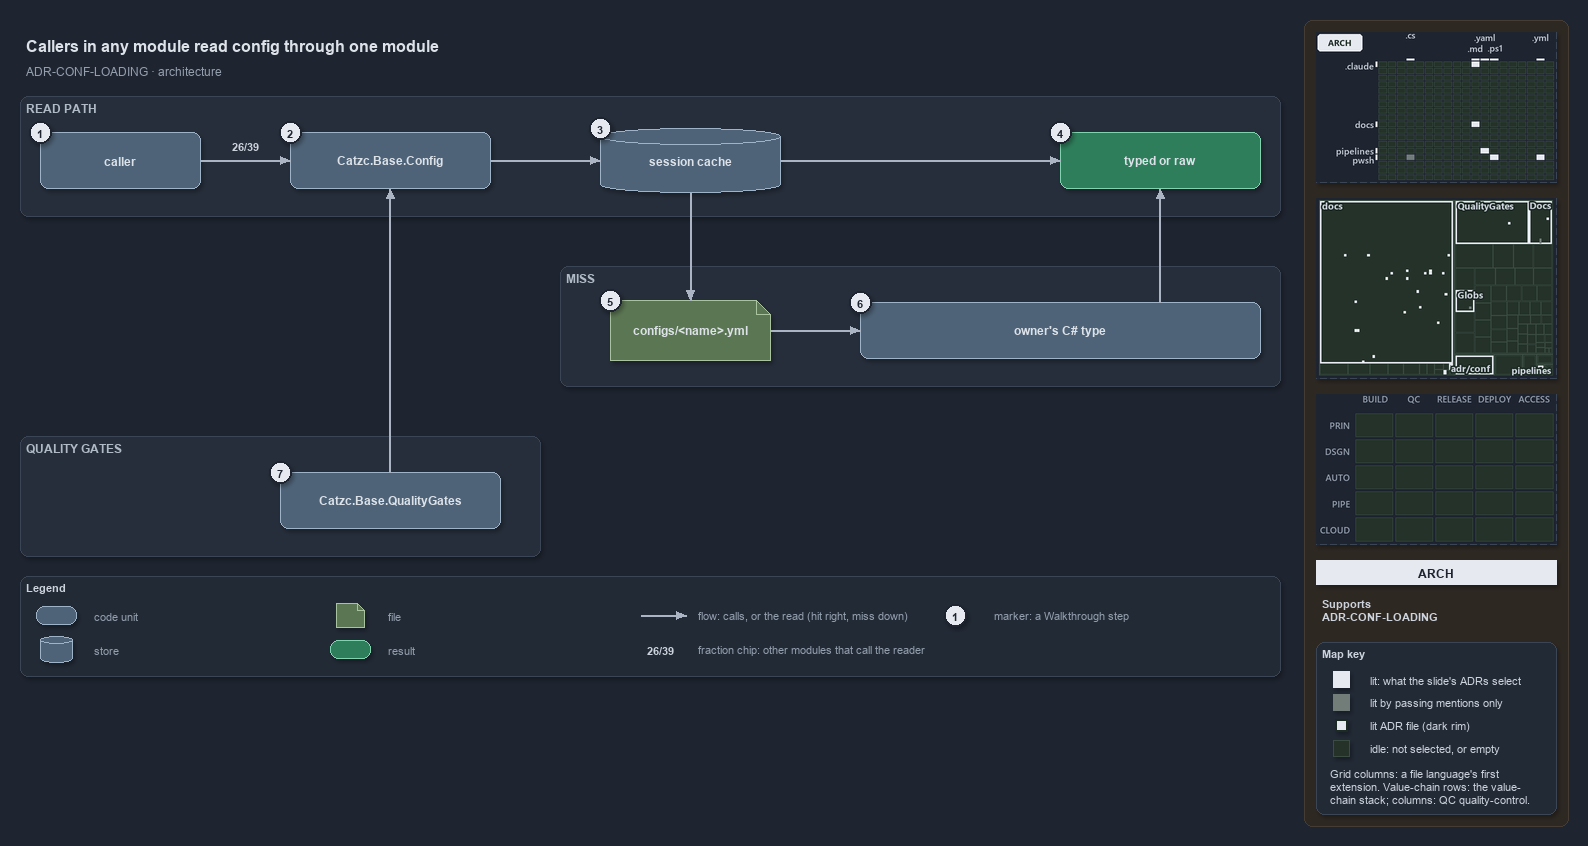

The diagram above was exported from draw.io. Its source (the exported page's mxGraphModel, read from the mxfile embedded in the PNG):
<mxGraphModel dx="1024" dy="768" grid="0" gridSize="10" guides="1" tooltips="1" connect="1" arrows="1" fold="1" page="1" pageScale="1" pageWidth="1572" pageHeight="700" background="#1E2430" math="0" shadow="1">
  <root>
    <mxCell id="0" />
    <mxCell id="1" parent="0" />
    <mxCell id="sidebar-bg" value="" style="rounded=1;arcSize=2;html=1;fillColor=#2E2823;strokeColor=#453C33;shadow=0;" vertex="1" parent="1">
      <mxGeometry x="1304" y="4" width="264" height="806" as="geometry" />
    </mxCell>
    <mxCell id="title" value="Callers in any module read config through one module" style="text;html=1;align=left;verticalAlign=middle;fontSize=16;fontStyle=1;fontColor=#DDE2E9;" vertex="1" parent="1">
      <mxGeometry x="20" y="14" width="1260" height="30" as="geometry" />
    </mxCell>
    <mxCell id="subtitle" value="ADR-CONF-LOADING &amp;#183; architecture" style="text;html=1;align=left;verticalAlign=middle;fontSize=12;fontColor=#949FAE;" vertex="1" parent="1">
      <mxGeometry x="20" y="44" width="1240" height="20" as="geometry" />
    </mxCell>
    <mxCell id="band-read" value="READ PATH" style="rounded=1;html=1;arcSize=3;fillColor=#262E3B;strokeColor=#3A4555;verticalAlign=top;align=left;spacingLeft=8;fontStyle=1;fontSize=12;fontColor=#B0BAC7;" vertex="1" parent="1">
      <mxGeometry x="20" y="80" width="1260" height="120" as="geometry" />
    </mxCell>
    <mxCell id="band-miss" value="MISS" style="rounded=1;html=1;arcSize=3;fillColor=#262E3B;strokeColor=#3A4555;verticalAlign=top;align=left;spacingLeft=8;fontStyle=1;fontSize=12;fontColor=#B0BAC7;" vertex="1" parent="1">
      <mxGeometry x="560" y="250" width="720" height="120" as="geometry" />
    </mxCell>
    <mxCell id="band-gates" value="QUALITY GATES" style="rounded=1;html=1;arcSize=3;fillColor=#262E3B;strokeColor=#3A4555;verticalAlign=top;align=left;spacingLeft=8;fontStyle=1;fontSize=12;fontColor=#B0BAC7;" vertex="1" parent="1">
      <mxGeometry x="20" y="420" width="520" height="120" as="geometry" />
    </mxCell>
    <mxCell id="caller" value="&lt;b&gt;caller&lt;/b&gt;" style="rounded=1;whiteSpace=wrap;html=1;arcSize=20;fillColor=#4E6378;strokeColor=#9FB3C8;fontSize=12;fontColor=#DDE2E9;" vertex="1" parent="1">
      <mxGeometry x="40" y="116" width="160" height="56" as="geometry" />
    </mxCell>
    <mxCell id="config" value="&lt;b&gt;Catzc.Base.Config&lt;/b&gt;" style="rounded=1;whiteSpace=wrap;html=1;arcSize=20;fillColor=#4E6378;strokeColor=#9FB3C8;fontSize=12;fontColor=#DDE2E9;" vertex="1" parent="1">
      <mxGeometry x="290" y="116" width="200" height="56" as="geometry" />
    </mxCell>
    <mxCell id="cache" value="&lt;b&gt;session cache&lt;/b&gt;" style="shape=cylinder3;boundedLbl=1;backgroundOutline=1;size=8;whiteSpace=wrap;html=1;fillColor=#4E6378;strokeColor=#9FB3C8;fontSize=12;fontColor=#DDE2E9;" vertex="1" parent="1">
      <mxGeometry x="600" y="112" width="180" height="64" as="geometry" />
    </mxCell>
    <mxCell id="typed" value="&lt;b&gt;typed or raw&lt;/b&gt;" style="rounded=1;whiteSpace=wrap;html=1;arcSize=20;fillColor=#2E7D5B;strokeColor=#7FD3AE;fontColor=#DDE2E9;fontSize=12;" vertex="1" parent="1">
      <mxGeometry x="1060" y="116" width="200" height="56" as="geometry" />
    </mxCell>
    <mxCell id="file" value="&lt;b&gt;configs/&amp;lt;name&amp;gt;.yml&lt;/b&gt;" style="shape=note;size=14;whiteSpace=wrap;html=1;fillColor=#5B7653;strokeColor=#A9C29F;fontSize=12;fontColor=#DDE2E9;" vertex="1" parent="1">
      <mxGeometry x="610" y="284" width="160" height="60" as="geometry" />
    </mxCell>
    <mxCell id="ctype" value="&lt;b&gt;owner's C# type&lt;/b&gt;" style="rounded=1;whiteSpace=wrap;html=1;arcSize=20;fillColor=#4E6378;strokeColor=#9FB3C8;fontSize=12;fontColor=#DDE2E9;" vertex="1" parent="1">
      <mxGeometry x="860" y="286" width="400" height="56" as="geometry" />
    </mxCell>
    <mxCell id="qg" value="&lt;b&gt;Catzc.Base.QualityGates&lt;/b&gt;" style="rounded=1;whiteSpace=wrap;html=1;arcSize=20;fillColor=#4E6378;strokeColor=#9FB3C8;fontSize=12;fontColor=#DDE2E9;" vertex="1" parent="1">
      <mxGeometry x="280" y="456" width="220" height="56" as="geometry" />
    </mxCell>
    <mxCell id="p-caller-config-a" value="" style="text;html=1;strokeColor=none;fillColor=none;" vertex="1" parent="1">
      <mxGeometry x="200" y="144" width="1" height="1" as="geometry" />
    </mxCell>
    <mxCell id="p-caller-config-b" value="" style="text;html=1;strokeColor=none;fillColor=none;" vertex="1" parent="1">
      <mxGeometry x="290" y="144" width="1" height="1" as="geometry" />
    </mxCell>
    <mxCell id="edge-caller-config" value="" style="edgeStyle=orthogonalEdgeStyle;rounded=1;html=1;fontSize=10;endArrow=block;strokeColor=#AAB4C3;fontColor=#CDD3DC;shadow=0;" edge="1" parent="1" source="p-caller-config-a" target="p-caller-config-b">
      <mxGeometry relative="1" as="geometry" />
    </mxCell>
    <mxCell id="fraction-callers" value="&lt;b&gt;26/39&lt;/b&gt;" style="text;html=1;align=center;verticalAlign=middle;fontSize=11;fontColor=#CDD3DC;fillColor=#262E3B;strokeColor=none;" vertex="1" parent="1">
      <mxGeometry x="222" y="120" width="46" height="18" as="geometry" />
    </mxCell>
    <mxCell id="p-config-cache-a" value="" style="text;html=1;strokeColor=none;fillColor=none;" vertex="1" parent="1">
      <mxGeometry x="490" y="144" width="1" height="1" as="geometry" />
    </mxCell>
    <mxCell id="p-config-cache-b" value="" style="text;html=1;strokeColor=none;fillColor=none;" vertex="1" parent="1">
      <mxGeometry x="600" y="144" width="1" height="1" as="geometry" />
    </mxCell>
    <mxCell id="edge-config-cache" value="" style="edgeStyle=orthogonalEdgeStyle;rounded=1;html=1;fontSize=10;endArrow=block;strokeColor=#AAB4C3;fontColor=#CDD3DC;shadow=0;" edge="1" parent="1" source="p-config-cache-a" target="p-config-cache-b">
      <mxGeometry relative="1" as="geometry" />
    </mxCell>
    <mxCell id="p-cache-typed-a" value="" style="text;html=1;strokeColor=none;fillColor=none;" vertex="1" parent="1">
      <mxGeometry x="780" y="144" width="1" height="1" as="geometry" />
    </mxCell>
    <mxCell id="p-cache-typed-b" value="" style="text;html=1;strokeColor=none;fillColor=none;" vertex="1" parent="1">
      <mxGeometry x="1060" y="144" width="1" height="1" as="geometry" />
    </mxCell>
    <mxCell id="edge-cache-typed" value="" style="edgeStyle=orthogonalEdgeStyle;rounded=1;html=1;fontSize=10;endArrow=block;strokeColor=#AAB4C3;fontColor=#CDD3DC;shadow=0;" edge="1" parent="1" source="p-cache-typed-a" target="p-cache-typed-b">
      <mxGeometry relative="1" as="geometry" />
    </mxCell>
    <mxCell id="p-cache-file-a" value="" style="text;html=1;strokeColor=none;fillColor=none;" vertex="1" parent="1">
      <mxGeometry x="690" y="176" width="1" height="1" as="geometry" />
    </mxCell>
    <mxCell id="p-cache-file-b" value="" style="text;html=1;strokeColor=none;fillColor=none;" vertex="1" parent="1">
      <mxGeometry x="690" y="284" width="1" height="1" as="geometry" />
    </mxCell>
    <mxCell id="edge-cache-file" value="" style="edgeStyle=orthogonalEdgeStyle;rounded=1;html=1;fontSize=10;endArrow=block;strokeColor=#AAB4C3;fontColor=#CDD3DC;shadow=0;" edge="1" parent="1" source="p-cache-file-a" target="p-cache-file-b">
      <mxGeometry relative="1" as="geometry" />
    </mxCell>
    <mxCell id="p-file-ctype-a" value="" style="text;html=1;strokeColor=none;fillColor=none;" vertex="1" parent="1">
      <mxGeometry x="770" y="314" width="1" height="1" as="geometry" />
    </mxCell>
    <mxCell id="p-file-ctype-b" value="" style="text;html=1;strokeColor=none;fillColor=none;" vertex="1" parent="1">
      <mxGeometry x="860" y="314" width="1" height="1" as="geometry" />
    </mxCell>
    <mxCell id="edge-file-ctype" value="" style="edgeStyle=orthogonalEdgeStyle;rounded=1;html=1;fontSize=10;endArrow=block;strokeColor=#AAB4C3;fontColor=#CDD3DC;shadow=0;" edge="1" parent="1" source="p-file-ctype-a" target="p-file-ctype-b">
      <mxGeometry relative="1" as="geometry" />
    </mxCell>
    <mxCell id="p-ctype-typed-a" value="" style="text;html=1;strokeColor=none;fillColor=none;" vertex="1" parent="1">
      <mxGeometry x="1160" y="286" width="1" height="1" as="geometry" />
    </mxCell>
    <mxCell id="p-ctype-typed-b" value="" style="text;html=1;strokeColor=none;fillColor=none;" vertex="1" parent="1">
      <mxGeometry x="1160" y="172" width="1" height="1" as="geometry" />
    </mxCell>
    <mxCell id="edge-ctype-typed" value="" style="edgeStyle=orthogonalEdgeStyle;rounded=1;html=1;fontSize=10;endArrow=block;strokeColor=#AAB4C3;fontColor=#CDD3DC;shadow=0;" edge="1" parent="1" source="p-ctype-typed-a" target="p-ctype-typed-b">
      <mxGeometry relative="1" as="geometry" />
    </mxCell>
    <mxCell id="p-qg-config-a" value="" style="text;html=1;strokeColor=none;fillColor=none;" vertex="1" parent="1">
      <mxGeometry x="390" y="456" width="1" height="1" as="geometry" />
    </mxCell>
    <mxCell id="p-qg-config-b" value="" style="text;html=1;strokeColor=none;fillColor=none;" vertex="1" parent="1">
      <mxGeometry x="390" y="172" width="1" height="1" as="geometry" />
    </mxCell>
    <mxCell id="edge-qg-config" value="" style="edgeStyle=orthogonalEdgeStyle;rounded=1;html=1;fontSize=10;endArrow=block;strokeColor=#AAB4C3;fontColor=#CDD3DC;shadow=0;" edge="1" parent="1" source="p-qg-config-a" target="p-qg-config-b">
      <mxGeometry relative="1" as="geometry" />
    </mxCell>
    <mxCell id="legend" value="&lt;b&gt;Legend&lt;/b&gt;" style="rounded=1;whiteSpace=wrap;html=1;arcSize=6;fillColor=#222A36;strokeColor=#3A4555;align=left;verticalAlign=top;spacing=8;fontSize=11;fontColor=#CDD3DC;" vertex="1" parent="1">
      <mxGeometry x="20" y="560" width="1260" height="100" as="geometry" />
    </mxCell>
    <mxCell id="legend-0" value="" style="rounded=1;whiteSpace=wrap;html=1;arcSize=20;fillColor=#4E6378;strokeColor=#9FB3C8;fontColor=#DDE2E9;" vertex="1" parent="1">
      <mxGeometry x="36" y="590" width="40" height="18" as="geometry" />
    </mxCell>
    <mxCell id="legend-0-text" value="code unit" style="text;html=1;align=left;verticalAlign=middle;fontSize=11;fontColor=#949FAE;" vertex="1" parent="1">
      <mxGeometry x="88" y="589" width="230" height="20" as="geometry" />
    </mxCell>
    <mxCell id="legend-1" value="" style="shape=cylinder3;boundedLbl=1;backgroundOutline=1;size=4;whiteSpace=wrap;html=1;fillColor=#4E6378;strokeColor=#9FB3C8;fontColor=#DDE2E9;" vertex="1" parent="1">
      <mxGeometry x="40" y="620" width="32" height="26" as="geometry" />
    </mxCell>
    <mxCell id="legend-1-text" value="store" style="text;html=1;align=left;verticalAlign=middle;fontSize=11;fontColor=#949FAE;" vertex="1" parent="1">
      <mxGeometry x="88" y="623" width="230" height="20" as="geometry" />
    </mxCell>
    <mxCell id="legend-2" value="" style="shape=note;size=7;whiteSpace=wrap;html=1;fillColor=#5B7653;strokeColor=#A9C29F;fontColor=#DDE2E9;" vertex="1" parent="1">
      <mxGeometry x="336" y="587" width="28" height="24" as="geometry" />
    </mxCell>
    <mxCell id="legend-2-text" value="file" style="text;html=1;align=left;verticalAlign=middle;fontSize=11;fontColor=#949FAE;" vertex="1" parent="1">
      <mxGeometry x="382" y="589" width="230" height="20" as="geometry" />
    </mxCell>
    <mxCell id="legend-3" value="" style="rounded=1;whiteSpace=wrap;html=1;arcSize=20;fillColor=#2E7D5B;strokeColor=#7FD3AE;fontColor=#DDE2E9;" vertex="1" parent="1">
      <mxGeometry x="330" y="624" width="40" height="18" as="geometry" />
    </mxCell>
    <mxCell id="legend-3-text" value="result" style="text;html=1;align=left;verticalAlign=middle;fontSize=11;fontColor=#949FAE;" vertex="1" parent="1">
      <mxGeometry x="382" y="623" width="230" height="20" as="geometry" />
    </mxCell>
    <mxCell id="legend-4-a" value="" style="text;html=1;strokeColor=none;fillColor=none;" vertex="1" parent="1">
      <mxGeometry x="640" y="599" width="1" height="1" as="geometry" />
    </mxCell>
    <mxCell id="legend-4-b" value="" style="text;html=1;strokeColor=none;fillColor=none;" vertex="1" parent="1">
      <mxGeometry x="686" y="599" width="1" height="1" as="geometry" />
    </mxCell>
    <mxCell id="legend-4" value="" style="edgeStyle=orthogonalEdgeStyle;rounded=1;html=1;endArrow=block;strokeColor=#AAB4C3;fontColor=#CDD3DC;shadow=0;" edge="1" parent="1" source="legend-4-a" target="legend-4-b">
      <mxGeometry relative="1" as="geometry" />
    </mxCell>
    <mxCell id="legend-4-text" value="flow: calls, or the read (hit right, miss down)" style="text;html=1;align=left;verticalAlign=middle;fontSize=11;fontColor=#949FAE;" vertex="1" parent="1">
      <mxGeometry x="692" y="589" width="280" height="20" as="geometry" />
    </mxCell>
    <mxCell id="legend-5" value="&lt;b&gt;26/39&lt;/b&gt;" style="text;html=1;align=center;verticalAlign=middle;fontSize=11;fontColor=#CDD3DC;fillColor=#262E3B;strokeColor=none;" vertex="1" parent="1">
      <mxGeometry x="640" y="624" width="40" height="18" as="geometry" />
    </mxCell>
    <mxCell id="legend-5-text" value="fraction chip: other modules that call the reader" style="text;html=1;align=left;verticalAlign=middle;fontSize=11;fontColor=#949FAE;" vertex="1" parent="1">
      <mxGeometry x="692" y="623" width="280" height="20" as="geometry" />
    </mxCell>
    <mxCell id="legend-6" value="1" style="ellipse;html=1;fillColor=#E6EAF0;strokeColor=#1E2430;strokeWidth=2;fontColor=#1E2430;fontStyle=1;fontSize=11;" vertex="1" parent="1">
      <mxGeometry x="944" y="588" width="22" height="22" as="geometry" />
    </mxCell>
    <mxCell id="legend-6-text" value="marker: a Walkthrough step" style="text;html=1;align=left;verticalAlign=middle;fontSize=11;fontColor=#949FAE;" vertex="1" parent="1">
      <mxGeometry x="988" y="589" width="230" height="20" as="geometry" />
    </mxCell>
    <mxCell id="mark-1" value="1" style="ellipse;html=1;fillColor=#E6EAF0;strokeColor=#1E2430;strokeWidth=2;fontColor=#1E2430;fontStyle=1;fontSize=11;" vertex="1" parent="1">
      <mxGeometry x="29" y="105" width="22" height="22" as="geometry" />
    </mxCell>
    <mxCell id="mark-2" value="2" style="ellipse;html=1;fillColor=#E6EAF0;strokeColor=#1E2430;strokeWidth=2;fontColor=#1E2430;fontStyle=1;fontSize=11;" vertex="1" parent="1">
      <mxGeometry x="279" y="105" width="22" height="22" as="geometry" />
    </mxCell>
    <mxCell id="mark-3" value="3" style="ellipse;html=1;fillColor=#E6EAF0;strokeColor=#1E2430;strokeWidth=2;fontColor=#1E2430;fontStyle=1;fontSize=11;" vertex="1" parent="1">
      <mxGeometry x="589" y="101" width="22" height="22" as="geometry" />
    </mxCell>
    <mxCell id="mark-4" value="4" style="ellipse;html=1;fillColor=#E6EAF0;strokeColor=#1E2430;strokeWidth=2;fontColor=#1E2430;fontStyle=1;fontSize=11;" vertex="1" parent="1">
      <mxGeometry x="1049" y="105" width="22" height="22" as="geometry" />
    </mxCell>
    <mxCell id="mark-5" value="5" style="ellipse;html=1;fillColor=#E6EAF0;strokeColor=#1E2430;strokeWidth=2;fontColor=#1E2430;fontStyle=1;fontSize=11;" vertex="1" parent="1">
      <mxGeometry x="599" y="273" width="22" height="22" as="geometry" />
    </mxCell>
    <mxCell id="mark-6" value="6" style="ellipse;html=1;fillColor=#E6EAF0;strokeColor=#1E2430;strokeWidth=2;fontColor=#1E2430;fontStyle=1;fontSize=11;" vertex="1" parent="1">
      <mxGeometry x="849" y="275" width="22" height="22" as="geometry" />
    </mxCell>
    <mxCell id="mark-7" value="7" style="ellipse;html=1;fillColor=#E6EAF0;strokeColor=#1E2430;strokeWidth=2;fontColor=#1E2430;fontStyle=1;fontSize=11;" vertex="1" parent="1">
      <mxGeometry x="269" y="445" width="22" height="22" as="geometry" />
    </mxCell>
    <mxCell id="minimap-grid" value="" style="shape=image;html=1;imageAspect=0;aspect=fixed;verticalLabelPosition=bottom;strokeColor=#3A4555;dashed=1;fillColor=#222A36;image=data:image/png,(base64 omitted: 11344 chars);" vertex="1" parent="1">
      <mxGeometry x="1316" y="16" width="240" height="150" as="geometry" />
    </mxCell>
    <mxCell id="minimap-tree" value="" style="shape=image;html=1;imageAspect=0;aspect=fixed;verticalLabelPosition=bottom;strokeColor=#3A4555;dashed=1;fillColor=#222A36;image=data:image/png,(base64 omitted: 16796 chars);" vertex="1" parent="1">
      <mxGeometry x="1316" y="182" width="240" height="180" as="geometry" />
    </mxCell>
    <mxCell id="minimap-chain" value="" style="shape=image;html=1;imageAspect=0;aspect=fixed;verticalLabelPosition=bottom;strokeColor=#3A4555;dashed=1;fillColor=#222A36;image=data:image/png,(base64 omitted: 11912 chars);" vertex="1" parent="1">
      <mxGeometry x="1316" y="378" width="240" height="150" as="geometry" />
    </mxCell>
    <mxCell id="lens-badge" value="ARCH" style="rounded=0;whiteSpace=wrap;html=1;align=center;verticalAlign=middle;fontSize=12;fontStyle=1;fontColor=#1E2430;fillColor=#E6EAF0;strokeColor=none;" vertex="1" parent="1">
      <mxGeometry x="1316" y="544" width="240" height="24" as="geometry" />
    </mxCell>
    <mxCell id="supports" value="&lt;b&gt;Supports&lt;/b&gt;&lt;br&gt;ADR-CONF-LOADING" style="text;html=1;whiteSpace=wrap;align=left;verticalAlign=top;fontSize=11;fontColor=#CDD3DC;" vertex="1" parent="1">
      <mxGeometry x="1316" y="576" width="240" height="38" as="geometry" />
    </mxCell>
    <mxCell id="mapkey" value="&lt;b&gt;Map key&lt;/b&gt;" style="rounded=1;arcSize=6;whiteSpace=wrap;html=1;align=left;verticalAlign=top;fontSize=11;fontColor=#CDD3DC;fillColor=#222A36;strokeColor=#3A4555;spacingLeft=8;spacingTop=2;" vertex="1" parent="1">
      <mxGeometry x="1316" y="626" width="240" height="172" as="geometry" />
    </mxCell>
    <mxCell id="mapkey-lit" value="" style="rounded=0;html=1;fillColor=#E6EAF0;strokeColor=#E6EAF0;" vertex="1" parent="1">
      <mxGeometry x="1333.0" y="655.0" width="16" height="16" as="geometry" />
    </mxCell>
    <mxCell id="mapkey-lit-text" value="lit: what the slide's ADRs select" style="text;html=1;align=left;verticalAlign=middle;fontSize=11;fontColor=#CDD3DC;" vertex="1" parent="1">
      <mxGeometry x="1364" y="653" width="184" height="20" as="geometry" />
    </mxCell>
    <mxCell id="mapkey-touched" value="" style="rounded=0;html=1;fillColor=#727C79;strokeColor=#727C79;" vertex="1" parent="1">
      <mxGeometry x="1333.0" y="678.0" width="16" height="16" as="geometry" />
    </mxCell>
    <mxCell id="mapkey-touched-text" value="lit by passing mentions only" style="text;html=1;align=left;verticalAlign=middle;fontSize=11;fontColor=#CDD3DC;" vertex="1" parent="1">
      <mxGeometry x="1364" y="676" width="184" height="20" as="geometry" />
    </mxCell>
    <mxCell id="mapkey-adr" value="" style="rounded=0;html=1;fillColor=#E6EAF0;strokeColor=#1C2A24;strokeWidth=2;" vertex="1" parent="1">
      <mxGeometry x="1335.0" y="703.0" width="12" height="12" as="geometry" />
    </mxCell>
    <mxCell id="mapkey-adr-text" value="lit ADR file (dark rim)" style="text;html=1;align=left;verticalAlign=middle;fontSize=11;fontColor=#CDD3DC;" vertex="1" parent="1">
      <mxGeometry x="1364" y="699" width="184" height="20" as="geometry" />
    </mxCell>
    <mxCell id="mapkey-idle" value="" style="rounded=0;html=1;fillColor=#243229;strokeColor=#3B4D43;" vertex="1" parent="1">
      <mxGeometry x="1333.0" y="724.0" width="16" height="16" as="geometry" />
    </mxCell>
    <mxCell id="mapkey-idle-text" value="idle: not selected, or empty" style="text;html=1;align=left;verticalAlign=middle;fontSize=11;fontColor=#CDD3DC;" vertex="1" parent="1">
      <mxGeometry x="1364" y="722" width="184" height="20" as="geometry" />
    </mxCell>
    <mxCell id="mapkey-codes" value="Grid columns: a file language's first&lt;br&gt;extension. Value-chain rows: the value-&lt;br&gt;chain stack; columns: QC quality-control." style="text;html=1;align=left;verticalAlign=top;whiteSpace=wrap;fontSize=11;fontColor=#CDD3DC;" vertex="1" parent="1">
      <mxGeometry x="1324" y="746" width="224" height="46" as="geometry" />
    </mxCell>
  </root>
</mxGraphModel>